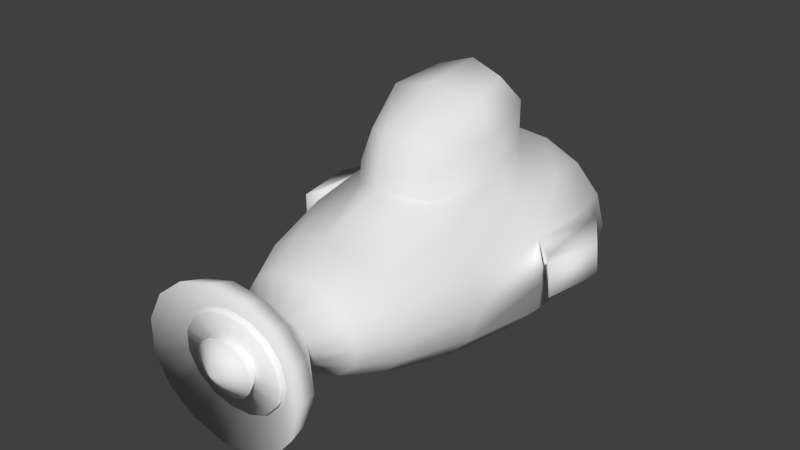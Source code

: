 # Source: uboot.blend  (saved by Blender 2.75.0; exported with 4.5.12 LTS)
import bpy
from mathutils import Matrix  # noqa: F401  (used for matrix-valued properties, if any)

bpy.ops.wm.read_factory_settings(use_empty=True)
scene = bpy.context.scene
scene.name = 'Scene'

# ---- collections
col_collection_1 = bpy.data.collections.new('Collection 1'); scene.collection.children.link(col_collection_1)

# ---- world
world_world = bpy.data.worlds.new('World'); scene.world = world_world
world_world.color = (0.05088, 0.05088, 0.05088)
world_world.use_sun_shadow = False
world_world.sun_shadow_jitter_overblur = 0.0
world_world.cycles.sampling_method = 'MANUAL'
world_world.cycles.sample_map_resolution = 256

# ---- cameras
cam_untitled = bpy.data.cameras.new('Untitled')
cam_untitled.clip_start = 0.001
cam_untitled.clip_end = 100.0
cam_untitled.lens = 36.0
cam_untitled.sensor_height = 27.0
cam_untitled.ortho_scale = 1.0
cam_untitled.dof.focus_distance = 0.0
cam_untitled.dof.aperture_fstop = 128.0
cam_untitled.dof.aperture_blades = 6

# ---- meshes
me_untitled = bpy.data.meshes.new('Untitled')
me_untitled.from_pydata([(0.1779, -119.4, -4.157e-15), (-5.294e-21, 100.0, -1.849e-30), (17.23, -86.06, -2.724e-16), (29.69, -73.02, -2.724e-16), (39.03, -55.21, 2.737e-30), (48.14, -21.62, 8.083e-31), (54.56, 16.67, -3.081e-31), (54.56, 50.0, -9.244e-31), (47.25, 75.0, -1.387e-30), (27.28, 93.3, -1.725e-30), (15.76, -86.06, -4.853), (27.14, -73.02, -8.405), (35.67, -55.21, -11.46), (43.99, -21.62, -15.14), (49.84, 16.67, -17.05), (49.84, 50.0, -17.05), (43.16, 75.0, -14.77), (24.92, 93.3, -8.525), (11.6, -86.06, -8.866), (19.94, -73.02, -15.36), (26.17, -55.21, -20.94), (32.24, -21.62, -27.67), (36.5, 16.67, -31.15), (36.5, 50.0, -31.15), (31.61, 75.0, -26.98), (18.25, 93.3, -15.58), (5.475, -86.06, -11.35), (9.324, -73.02, -19.65), (12.18, -55.21, -26.8), (14.93, -21.62, -35.41), (16.86, 16.67, -39.87), (16.86, 50.0, -39.87), (14.6, 75.0, -34.53), (8.429, 93.3, -19.93), (-1.561, -86.06, -11.87), (-2.863, -73.02, -20.55), (-3.89, -55.21, -28.03), (-4.954, -21.62, -37.02), (-5.703, 16.67, -41.69), (-5.703, 50.0, -41.69), (-4.939, 75.0, -36.1), (-2.851, 93.3, -20.84), (-8.29, -86.06, -10.33), (-14.52, -73.02, -17.9), (-19.26, -55.21, -24.41), (-23.97, -21.62, -32.24), (-27.28, 16.67, -36.3), (-27.28, 50.0, -36.3), (-23.62, 75.0, -31.44), (-13.64, 93.3, -18.15), (-13.55, -86.06, -7.013), (-23.62, -73.02, -12.15), (-31.27, -55.21, -16.57), (-38.82, -21.62, -21.88), (-44.14, 16.67, -24.64), (-44.14, 50.0, -24.64), (-38.22, 75.0, -21.34), (-22.07, 93.3, -12.32), (-16.43, -86.06, -2.481), (-28.61, -73.02, -4.296), (-37.84, -55.21, -5.86), (-46.95, -21.62, -7.74), (-53.36, 16.67, -8.715), (-53.36, 50.0, -8.715), (-46.21, 75.0, -7.548), (-26.68, 93.3, -4.358), (-16.43, -86.06, 2.481), (-28.61, -73.02, 4.296), (-37.84, -55.21, 5.86), (-46.95, -21.62, 7.74), (-53.36, 16.67, 8.715), (-53.36, 50.0, 8.715), (-46.21, 75.0, 7.548), (-26.68, 93.3, 4.358), (-13.55, -86.06, 7.013), (-23.62, -73.02, 12.15), (-31.27, -55.21, 16.57), (-38.82, -21.62, 21.88), (-44.14, 16.67, 24.64), (-44.14, 50.0, 24.64), (-38.22, 75.0, 21.34), (-22.07, 93.3, 12.32), (-8.29, -86.06, 10.33), (-14.52, -73.02, 17.9), (-19.26, -55.21, 24.41), (-21.66, -13.12, 33.09), (-29.84, 16.45, 35.96), (-23.51, 45.9, 36.79), (-23.62, 75.0, 31.44), (-13.64, 93.3, 18.15), (-1.561, -86.06, 11.87), (-2.863, -73.02, 20.55), (-3.89, -55.21, 28.03), (-4.954, -21.62, 37.02), (-7.444, 14.92, 72.6), (-4.274, 54.89, 41.75), (-4.939, 75.0, 36.1), (-2.851, 93.3, 20.84), (5.475, -86.06, 11.35), (9.324, -73.02, 19.65), (12.18, -55.21, 26.8), (18.08, -14.62, 35.71), (27.26, 16.5, 39.42), (19.18, 44.73, 39.77), (14.6, 75.0, 34.53), (8.429, 93.3, 19.93), (11.6, -86.06, 8.866), (19.94, -73.02, 15.36), (26.17, -55.21, 20.94), (32.24, -21.62, 27.67), (36.5, 16.67, 31.15), (36.5, 50.0, 31.15), (31.61, 75.0, 26.98), (18.25, 93.3, 15.58), (15.76, -86.06, 4.853), (27.14, -73.02, 8.405), (35.67, -55.21, 11.46), (43.99, -21.62, 15.14), (49.84, 16.67, 17.05), (49.84, 50.0, 17.05), (43.16, 75.0, 14.77), (24.92, 93.3, 8.525), (-21.43, -12.48, 42.66), (-32.58, 16.2, 52.74), (-26.25, 45.29, 60.72), (-4.937, -21.79, 44.89), (-5.213, 52.73, 68.12), (16.75, -14.59, 45.15), (25.61, 15.37, 56.4), (20.09, 43.37, 63.63), (-6.344, 44.41, 76.49), (13.23, 37.51, 74.02), (17.2, 15.08, 70.71), (7.719, -9.402, 58.11), (-25.75, 15.4, 68.23), (-20.78, 39.28, 72.15), (-19.34, -7.527, 56.32), (-6.88, -14.34, 58.53), (36.02, -103.0, -3.006e-15), (32.86, -102.9, -12.65), (24.01, -102.5, -23.0), (11.09, -102.2, -29.3), (-3.665, -102.1, -30.61), (-17.81, -102.3, -26.73), (-28.94, -102.7, -18.24), (-35.09, -103.0, -6.478), (-35.09, -103.0, 6.478), (-28.94, -102.7, 18.24), (-17.81, -102.3, 26.73), (-3.665, -102.1, 30.61), (11.09, -102.2, 29.3), (24.01, -102.5, 23.0), (32.86, -102.9, 12.65), (38.92, -114.9, -4.623e-15), (35.47, -114.7, -14.29), (25.83, -114.2, -25.88), (11.9, -113.8, -32.85), (-3.934, -113.7, -34.29), (-19.13, -114.0, -30.02), (-31.19, -114.5, -20.57), (-37.92, -114.9, -7.327), (-37.92, -114.9, 7.327), (-31.19, -114.5, 20.57), (-19.13, -114.0, 30.02), (-3.934, -113.7, 34.29), (11.9, -113.8, 32.85), (25.83, -114.2, 25.88), (35.47, -114.7, 14.29), (21.97, -105.4, 8.237), (15.81, -105.3, 14.73), (7.213, -105.2, 18.5), (-2.345, -105.1, 19.25), (-11.59, -105.2, 16.98), (-19.17, -105.3, 11.78), (-23.54, -105.4, 4.239), (-23.54, -105.4, -4.239), (-19.17, -105.3, -11.78), (-11.59, -105.2, -16.98), (-2.345, -105.1, -19.25), (7.213, -105.2, -18.5), (15.81, -105.3, -14.73), (21.97, -105.4, -8.237), (24.24, -105.5, -2.287e-15), (22.74, -108.9, 8.724), (16.34, -108.7, 15.59), (7.45, -108.6, 19.55), (-2.425, -108.6, 20.35), (-11.98, -108.7, 17.96), (-19.83, -108.8, 12.48), (-24.37, -108.9, 4.491), (-24.37, -108.9, -4.491), (-19.83, -108.8, -12.48), (-11.98, -108.7, -17.96), (-2.425, -108.6, -20.35), (7.45, -108.6, -19.55), (16.34, -108.7, -15.59), (22.74, -108.9, -8.724), (25.1, -109.0, -2.864e-15), (10.96, -108.2, 3.723), (7.954, -108.2, 6.689), (3.72, -108.1, 8.433), (-1.016, -108.1, 8.787), (-5.588, -108.1, 7.729), (-9.3, -108.2, 5.338), (-11.42, -108.2, 1.913), (-11.42, -108.2, -1.913), (-9.3, -108.2, -5.338), (-5.588, -108.1, -7.729), (-1.016, -108.1, -8.787), (3.72, -108.1, -8.433), (7.954, -108.2, -6.689), (10.96, -108.2, -3.723), (12.06, -108.2, -2.299e-15), (13.11, -113.0, 5.094), (9.457, -112.8, 9.09), (4.384, -112.6, 11.39), (-1.239, -112.6, 11.85), (-6.684, -112.7, 10.47), (-11.17, -112.9, 7.281), (-13.77, -113.1, 2.624), (-13.77, -113.1, -2.624), (-11.17, -112.9, -7.281), (-6.684, -112.7, -10.47), (-1.239, -112.6, -11.85), (4.384, -112.6, -11.39), (9.457, -112.8, -9.09), (13.11, -113.0, -5.094), (14.47, -113.1, -4.62e-15), (-64.07, 9.752, -8.715), (-64.07, 51.45, -8.715), (-64.07, 9.752, 8.715), (-64.07, 51.45, 8.715), (60.98, 8.56, 1.213), (58.49, 50.45, -0.1927), (59.7, 8.56, 16.47), (57.0, 50.45, 17.44), (-69.95, 2.511, -6.598), (-75.48, 33.59, -6.598), (-69.95, 2.511, 6.598), (-75.48, 33.59, 6.598), (65.19, 2.213, 2.038), (70.56, 30.73, 2.49), (63.99, 2.213, 16.36), (69.36, 30.73, 16.81)], [], [(226, 227, 0), (10, 11, 3, 2), (11, 12, 4, 3), (12, 13, 5, 4), (13, 14, 6, 5), (14, 15, 7, 6), (15, 16, 8, 7), (16, 17, 9, 8), (17, 1, 9), (225, 226, 0), (18, 19, 11, 10), (19, 20, 12, 11), (20, 21, 13, 12), (21, 22, 14, 13), (22, 23, 15, 14), (23, 24, 16, 15), (24, 25, 17, 16), (25, 1, 17), (224, 225, 0), (26, 27, 19, 18), (27, 28, 20, 19), (28, 29, 21, 20), (29, 30, 22, 21), (30, 31, 23, 22), (31, 32, 24, 23), (32, 33, 25, 24), (33, 1, 25), (223, 224, 0), (34, 35, 27, 26), (35, 36, 28, 27), (36, 37, 29, 28), (37, 38, 30, 29), (38, 39, 31, 30), (39, 40, 32, 31), (40, 41, 33, 32), (41, 1, 33), (222, 223, 0), (42, 43, 35, 34), (43, 44, 36, 35), (44, 45, 37, 36), (45, 46, 38, 37), (46, 47, 39, 38), (47, 48, 40, 39), (48, 49, 41, 40), (49, 1, 41), (221, 222, 0), (50, 51, 43, 42), (51, 52, 44, 43), (52, 53, 45, 44), (53, 54, 46, 45), (54, 55, 47, 46), (55, 56, 48, 47), (56, 57, 49, 48), (57, 1, 49), (220, 221, 0), (58, 59, 51, 50), (59, 60, 52, 51), (60, 61, 53, 52), (61, 62, 54, 53), (62, 63, 55, 54), (63, 64, 56, 55), (64, 65, 57, 56), (65, 1, 57), (219, 220, 0), (66, 67, 59, 58), (67, 68, 60, 59), (68, 69, 61, 60), (69, 70, 62, 61), (238, 239, 237, 236), (71, 72, 64, 63), (72, 73, 65, 64), (73, 1, 65), (218, 219, 0), (74, 75, 67, 66), (75, 76, 68, 67), (76, 77, 69, 68), (77, 78, 70, 69), (78, 79, 71, 70), (79, 80, 72, 71), (80, 81, 73, 72), (81, 1, 73), (217, 218, 0), (82, 83, 75, 74), (83, 84, 76, 75), (84, 85, 77, 76), (85, 86, 78, 77), (86, 87, 79, 78), (87, 88, 80, 79), (88, 89, 81, 80), (89, 1, 81), (216, 217, 0), (90, 91, 83, 82), (91, 92, 84, 83), (92, 93, 85, 84), (137, 94, 134, 136), (94, 130, 135, 134), (95, 96, 88, 87), (96, 97, 89, 88), (97, 1, 89), (215, 216, 0), (98, 99, 91, 90), (99, 100, 92, 91), (100, 101, 93, 92), (133, 132, 94, 137), (132, 131, 130, 94), (103, 104, 96, 95), (104, 105, 97, 96), (105, 1, 97), (214, 215, 0), (106, 107, 99, 98), (107, 108, 100, 99), (108, 109, 101, 100), (109, 110, 102, 101), (110, 111, 103, 102), (111, 112, 104, 103), (112, 113, 105, 104), (113, 1, 105), (213, 214, 0), (114, 115, 107, 106), (115, 116, 108, 107), (116, 117, 109, 108), (117, 118, 110, 109), (118, 119, 111, 110), (119, 120, 112, 111), (120, 121, 113, 112), (121, 1, 113), (227, 213, 0), (2, 3, 115, 114), (3, 4, 116, 115), (4, 5, 117, 116), (5, 6, 118, 117), (240, 241, 243, 242), (7, 8, 120, 119), (8, 9, 121, 120), (9, 1, 121), (93, 125, 122, 85), (85, 122, 123, 86), (87, 124, 126, 95), (86, 123, 124, 87), (101, 127, 125, 93), (102, 128, 127, 101), (103, 129, 128, 102), (95, 126, 129, 103), (122, 136, 134, 123), (125, 137, 136, 122), (123, 134, 135, 124), (124, 135, 130, 126), (128, 132, 133, 127), (127, 133, 137, 125), (126, 130, 131, 129), (129, 131, 132, 128), (2, 138, 139, 10), (10, 139, 140, 18), (18, 140, 141, 26), (26, 141, 142, 34), (34, 142, 143, 42), (42, 143, 144, 50), (50, 144, 145, 58), (58, 145, 146, 66), (66, 146, 147, 74), (74, 147, 148, 82), (82, 148, 149, 90), (90, 149, 150, 98), (98, 150, 151, 106), (106, 151, 152, 114), (114, 152, 138, 2), (138, 153, 154, 139), (139, 154, 155, 140), (140, 155, 156, 141), (141, 156, 157, 142), (142, 157, 158, 143), (143, 158, 159, 144), (144, 159, 160, 145), (145, 160, 161, 146), (146, 161, 162, 147), (147, 162, 163, 148), (148, 163, 164, 149), (149, 164, 165, 150), (150, 165, 166, 151), (151, 166, 167, 152), (152, 167, 153, 138), (153, 182, 181, 154), (154, 181, 180, 155), (155, 180, 179, 156), (156, 179, 178, 157), (157, 178, 177, 158), (158, 177, 176, 159), (159, 176, 175, 160), (160, 175, 174, 161), (161, 174, 173, 162), (162, 173, 172, 163), (163, 172, 171, 164), (164, 171, 170, 165), (165, 170, 169, 166), (166, 169, 168, 167), (167, 168, 182, 153), (182, 197, 196, 181), (181, 196, 195, 180), (180, 195, 194, 179), (179, 194, 193, 178), (178, 193, 192, 177), (177, 192, 191, 176), (176, 191, 190, 175), (175, 190, 189, 174), (174, 189, 188, 173), (173, 188, 187, 172), (172, 187, 186, 171), (171, 186, 185, 170), (170, 185, 184, 169), (169, 184, 183, 168), (168, 183, 197, 182), (197, 212, 211, 196), (196, 211, 210, 195), (195, 210, 209, 194), (194, 209, 208, 193), (193, 208, 207, 192), (192, 207, 206, 191), (191, 206, 205, 190), (190, 205, 204, 189), (189, 204, 203, 188), (188, 203, 202, 187), (187, 202, 201, 186), (186, 201, 200, 185), (185, 200, 199, 184), (184, 199, 198, 183), (183, 198, 212, 197), (212, 227, 226, 211), (211, 226, 225, 210), (210, 225, 224, 209), (209, 224, 223, 208), (208, 223, 222, 207), (207, 222, 221, 206), (206, 221, 220, 205), (205, 220, 219, 204), (204, 219, 218, 203), (203, 218, 217, 202), (202, 217, 216, 201), (201, 216, 215, 200), (200, 215, 214, 199), (199, 214, 213, 198), (198, 213, 227, 212), (70, 230, 228, 62), (71, 231, 230, 70), (63, 229, 231, 71), (62, 228, 229, 63), (6, 232, 234, 118), (7, 233, 232, 6), (119, 235, 233, 7), (118, 234, 235, 119), (230, 238, 236, 228), (231, 239, 238, 230), (229, 237, 239, 231), (228, 236, 237, 229), (232, 240, 242, 234), (233, 241, 240, 232), (235, 243, 241, 233), (234, 242, 243, 235)])
me_untitled.polygons.foreach_set('use_smooth', [True] * 257)
_uv = me_untitled.uv_layers.new(name='UVW')
_uv.uv.foreach_set('vector', [0.1747, 0.8976, 0.174, 0.9082, 0.1415, 0.896, 0.2093, 0.6249, 0.287, 0.6364, 0.2822, 0.6693, 0.2145, 0.6481, 0.287, 0.6364, 0.3553, 0.6472, 0.3516, 0.6879, 0.2822, 0.6693, 0.3553, 0.6472, 0.4654, 0.6475, 0.4709, 0.6984, 0.3516, 0.6879, 0.4654, 0.6475, 0.5759, 0.6209, 0.5991, 0.6713, 0.4709, 0.6984, 0.5759, 0.6209, 0.6523, 0.5715, 0.6892, 0.6079, 0.5991, 0.6713, 0.6523, 0.5715, 0.6911, 0.5165, 0.7341, 0.5342, 0.6892, 0.6079, 0.6911, 0.5165, 0.7021, 0.4468, 0.7298, 0.4433, 0.7341, 0.5342, 0.7021, 0.4468, 0.676, 0.3726, 0.7298, 0.4433, 0.1723, 0.8878, 0.1747, 0.8976, 0.1415, 0.896, 0.2036, 0.5947, 0.285, 0.5999, 0.287, 0.6364, 0.2093, 0.6249, 0.285, 0.5999, 0.3534, 0.6038, 0.3553, 0.6472, 0.287, 0.6364, 0.3534, 0.6038, 0.4568, 0.5981, 0.4654, 0.6475, 0.3553, 0.6472, 0.4568, 0.5981, 0.5543, 0.5742, 0.5759, 0.6209, 0.4654, 0.6475, 0.5543, 0.5742, 0.6214, 0.5353, 0.6523, 0.5715, 0.5759, 0.6209, 0.6214, 0.5353, 0.6581, 0.4937, 0.6911, 0.5165, 0.6523, 0.5715, 0.6581, 0.4937, 0.6778, 0.441, 0.7021, 0.4468, 0.6911, 0.5165, 0.6778, 0.441, 0.676, 0.3726, 0.7021, 0.4468, 0.1671, 0.8788, 0.1723, 0.8878, 0.1415, 0.896, 0.1977, 0.557, 0.2805, 0.5565, 0.285, 0.5999, 0.2036, 0.5947, 0.2805, 0.5565, 0.3495, 0.5563, 0.3534, 0.6038, 0.285, 0.5999, 0.3495, 0.5563, 0.4476, 0.5491, 0.4568, 0.5981, 0.3534, 0.6038, 0.4476, 0.5491, 0.5351, 0.5289, 0.5543, 0.5742, 0.4568, 0.5981, 0.5351, 0.5289, 0.5956, 0.4993, 0.6214, 0.5353, 0.5543, 0.5742, 0.5956, 0.4993, 0.6314, 0.4685, 0.6581, 0.4937, 0.6214, 0.5353, 0.6314, 0.4685, 0.6572, 0.4301, 0.6778, 0.441, 0.6581, 0.4937, 0.6572, 0.4301, 0.676, 0.3726, 0.6778, 0.441, 0.1598, 0.8714, 0.1671, 0.8788, 0.1415, 0.896, 0.1928, 0.5147, 0.2787, 0.5082, 0.2805, 0.5565, 0.1977, 0.557, 0.2787, 0.5082, 0.3471, 0.5071, 0.3495, 0.5563, 0.2805, 0.5565, 0.3471, 0.5071, 0.4404, 0.5017, 0.4476, 0.5491, 0.3495, 0.5563, 0.4404, 0.5017, 0.52, 0.4861, 0.5351, 0.5289, 0.4476, 0.5491, 0.52, 0.4861, 0.5755, 0.4648, 0.5956, 0.4993, 0.5351, 0.5289, 0.5755, 0.4648, 0.6105, 0.4432, 0.6314, 0.4685, 0.5956, 0.4993, 0.6105, 0.4432, 0.6404, 0.4171, 0.6572, 0.4301, 0.6314, 0.4685, 0.6404, 0.4171, 0.676, 0.3726, 0.6572, 0.4301, 0.1507, 0.8667, 0.1598, 0.8714, 0.1415, 0.896, 0.189, 0.4699, 0.2806, 0.4615, 0.2787, 0.5082, 0.1928, 0.5147, 0.2806, 0.4615, 0.3478, 0.461, 0.3471, 0.5071, 0.2787, 0.5082, 0.3478, 0.461, 0.4363, 0.4583, 0.4404, 0.5017, 0.3471, 0.5071, 0.4363, 0.4583, 0.5103, 0.4467, 0.52, 0.4861, 0.4404, 0.5017, 0.5103, 0.4467, 0.5612, 0.433, 0.5755, 0.4648, 0.52, 0.4861, 0.5612, 0.433, 0.5948, 0.4199, 0.6105, 0.4432, 0.5755, 0.4648, 0.5948, 0.4199, 0.6277, 0.4039, 0.6404, 0.4171, 0.6105, 0.4432, 0.6277, 0.4039, 0.676, 0.3726, 0.6404, 0.4171, 0.1413, 0.8648, 0.1507, 0.8667, 0.1415, 0.896, 0.1869, 0.4277, 0.2858, 0.4213, 0.2806, 0.4615, 0.189, 0.4699, 0.2858, 0.4213, 0.3505, 0.4213, 0.3478, 0.461, 0.2806, 0.4615, 0.3505, 0.4213, 0.4348, 0.4203, 0.4363, 0.4583, 0.3478, 0.461, 0.4348, 0.4203, 0.5053, 0.413, 0.5103, 0.4467, 0.4363, 0.4583, 0.5053, 0.413, 0.5528, 0.4056, 0.5612, 0.433, 0.5103, 0.4467, 0.5528, 0.4056, 0.5849, 0.399, 0.5948, 0.4199, 0.5612, 0.433, 0.5849, 0.399, 0.619, 0.3908, 0.6277, 0.4039, 0.5948, 0.4199, 0.619, 0.3908, 0.676, 0.3726, 0.6277, 0.4039, 0.1324, 0.8657, 0.1413, 0.8648, 0.1415, 0.896, 0.186, 0.3907, 0.2896, 0.3882, 0.2858, 0.4213, 0.1869, 0.4277, 0.2896, 0.3882, 0.3527, 0.3879, 0.3505, 0.4213, 0.2858, 0.4213, 0.3527, 0.3879, 0.4344, 0.3872, 0.4348, 0.4203, 0.3505, 0.4213, 0.4344, 0.3872, 0.5035, 0.3843, 0.5053, 0.413, 0.4348, 0.4203, 0.5035, 0.3843, 0.549, 0.382, 0.5528, 0.4056, 0.5053, 0.413, 0.549, 0.382, 0.5801, 0.3804, 0.5849, 0.399, 0.5528, 0.4056, 0.5801, 0.3804, 0.6147, 0.3781, 0.619, 0.3908, 0.5849, 0.399, 0.6147, 0.3781, 0.676, 0.3726, 0.619, 0.3908, 0.1244, 0.8693, 0.1324, 0.8657, 0.1415, 0.896, 0.1889, 0.3575, 0.2898, 0.3579, 0.2896, 0.3882, 0.186, 0.3907, 0.2898, 0.3579, 0.3525, 0.3572, 0.3527, 0.3879, 0.2896, 0.3882, 0.3525, 0.3572, 0.4341, 0.3563, 0.4344, 0.3872, 0.3527, 0.3879, 0.4341, 0.3563, 0.5028, 0.3574, 0.5035, 0.3843, 0.4344, 0.3872, 0.3002, 0.7545, 0.4416, 0.7727, 0.434, 0.8318, 0.2925, 0.8136, 0.5493, 0.36, 0.5801, 0.3625, 0.5801, 0.3804, 0.549, 0.382, 0.5801, 0.3625, 0.615, 0.3655, 0.6147, 0.3781, 0.5801, 0.3804, 0.615, 0.3655, 0.676, 0.3726, 0.6147, 0.3781, 0.1175, 0.8753, 0.1244, 0.8693, 0.1415, 0.896, 0.1884, 0.3208, 0.2856, 0.3251, 0.2898, 0.3579, 0.1889, 0.3575, 0.2856, 0.3251, 0.35, 0.3239, 0.3525, 0.3572, 0.2898, 0.3579, 0.35, 0.3239, 0.4337, 0.3234, 0.4341, 0.3563, 0.3525, 0.3572, 0.4337, 0.3234, 0.5044, 0.3284, 0.5028, 0.3574, 0.4341, 0.3563, 0.5044, 0.3284, 0.5531, 0.3358, 0.5493, 0.36, 0.5028, 0.3574, 0.5531, 0.3358, 0.5854, 0.3439, 0.5801, 0.3625, 0.5493, 0.36, 0.5854, 0.3439, 0.6196, 0.3527, 0.615, 0.3655, 0.5801, 0.3625, 0.6196, 0.3527, 0.676, 0.3726, 0.615, 0.3655, 0.1124, 0.8838, 0.1175, 0.8753, 0.1415, 0.896, 0.1895, 0.2788, 0.2797, 0.2855, 0.2856, 0.3251, 0.1884, 0.3208, 0.2797, 0.2855, 0.3457, 0.2845, 0.35, 0.3239, 0.2856, 0.3251, 0.3457, 0.2845, 0.4518, 0.2811, 0.4337, 0.3234, 0.35, 0.3239, 0.4518, 0.2811, 0.5089, 0.299, 0.5044, 0.3284, 0.4337, 0.3234, 0.5089, 0.299, 0.5578, 0.3009, 0.5531, 0.3358, 0.5044, 0.3284, 0.5578, 0.3009, 0.5957, 0.3226, 0.5854, 0.3439, 0.5531, 0.3358, 0.5957, 0.3226, 0.6288, 0.3398, 0.6196, 0.3527, 0.5854, 0.3439, 0.6288, 0.3398, 0.676, 0.3726, 0.6196, 0.3527, 0.1096, 0.8942, 0.1124, 0.8838, 0.1415, 0.896, 0.1925, 0.2345, 0.2771, 0.2395, 0.2797, 0.2855, 0.1895, 0.2788, 0.2771, 0.2395, 0.3441, 0.239, 0.3457, 0.2845, 0.2797, 0.2855, 0.3441, 0.239, 0.437, 0.2415, 0.4518, 0.2811, 0.3457, 0.2845, 0.7459, 0.3991, 0.7783, 0.3014, 0.8244, 0.3316, 0.7895, 0.3917, 0.7783, 0.3014, 0.8454, 0.2374, 0.8523, 0.2811, 0.8244, 0.3316, 0.5863, 0.2783, 0.6127, 0.2991, 0.5957, 0.3226, 0.5578, 0.3009, 0.6127, 0.2991, 0.6421, 0.3269, 0.6288, 0.3398, 0.5957, 0.3226, 0.6421, 0.3269, 0.676, 0.3726, 0.6288, 0.3398, 0.1102, 0.9055, 0.1096, 0.8942, 0.1415, 0.896, 0.1967, 0.1928, 0.2779, 0.1921, 0.2771, 0.2395, 0.1925, 0.2345, 0.2779, 0.1921, 0.3453, 0.1906, 0.3441, 0.239, 0.2771, 0.2395, 0.3453, 0.1906, 0.4635, 0.19, 0.437, 0.2415, 0.3441, 0.239, 0.7921, 0.07718, 0.8356, 0.1369, 0.7761, 0.173, 0.7459, 0.07467, 0.8356, 0.1369, 0.8577, 0.1831, 0.8454, 0.2374, 0.7761, 0.173, 0.5903, 0.2304, 0.635, 0.2737, 0.6127, 0.2991, 0.5863, 0.2783, 0.635, 0.2737, 0.6596, 0.3144, 0.6421, 0.3269, 0.6127, 0.2991, 0.6596, 0.3144, 0.676, 0.3726, 0.6421, 0.3269, 0.1137, 0.9172, 0.1102, 0.9055, 0.1415, 0.896, 0.202, 0.1559, 0.2815, 0.1496, 0.2779, 0.1921, 0.1967, 0.1928, 0.2815, 0.1496, 0.3482, 0.1442, 0.3453, 0.1906, 0.2779, 0.1921, 0.3482, 0.1442, 0.45, 0.1448, 0.4635, 0.19, 0.3453, 0.1906, 0.45, 0.1448, 0.5518, 0.1593, 0.5412, 0.1896, 0.4635, 0.19, 0.5518, 0.1593, 0.6266, 0.201, 0.5903, 0.2304, 0.5412, 0.1896, 0.6266, 0.201, 0.6641, 0.2493, 0.635, 0.2737, 0.5903, 0.2304, 0.6641, 0.2493, 0.6809, 0.3044, 0.6596, 0.3144, 0.635, 0.2737, 0.6809, 0.3044, 0.676, 0.3726, 0.6596, 0.3144, 0.1204, 0.9299, 0.1137, 0.9172, 0.1415, 0.896, 0.2074, 0.1264, 0.2827, 0.1142, 0.2815, 0.1496, 0.202, 0.1559, 0.2827, 0.1142, 0.3484, 0.102, 0.3482, 0.1442, 0.2815, 0.1496, 0.3484, 0.102, 0.4544, 0.09578, 0.45, 0.1448, 0.3482, 0.1442, 0.4544, 0.09578, 0.571, 0.1068, 0.5518, 0.1593, 0.45, 0.1448, 0.571, 0.1068, 0.6656, 0.1582, 0.6266, 0.201, 0.5518, 0.1593, 0.6656, 0.1582, 0.7006, 0.2281, 0.6641, 0.2493, 0.6266, 0.201, 0.7006, 0.2281, 0.7057, 0.2999, 0.6809, 0.3044, 0.6641, 0.2493, 0.7057, 0.2999, 0.676, 0.3726, 0.6809, 0.3044, 0.174, 0.9082, 0.1705, 0.9207, 0.1415, 0.896, 0.2122, 0.1038, 0.2775, 0.08263, 0.2827, 0.1142, 0.2074, 0.1264, 0.2775, 0.08263, 0.3434, 0.0634, 0.3484, 0.102, 0.2827, 0.1142, 0.3434, 0.0634, 0.4545, 0.04739, 0.4544, 0.09578, 0.3484, 0.102, 0.4545, 0.04739, 0.5754, 0.05178, 0.571, 0.1068, 0.4544, 0.09578, 0.7885, 0.4728, 0.8632, 0.4981, 0.8507, 0.5352, 0.7759, 0.5098, 0.7189, 0.136, 0.7456, 0.2167, 0.7006, 0.2281, 0.6656, 0.1582, 0.7456, 0.2167, 0.7329, 0.3053, 0.7057, 0.2999, 0.7006, 0.2281, 0.7329, 0.3053, 0.676, 0.3726, 0.7057, 0.2999, 0.7585, 0.4724, 0.7478, 0.4497, 0.8036, 0.4323, 0.8175, 0.4582, 0.8175, 0.4582, 0.8036, 0.4323, 0.856, 0.3605, 0.8898, 0.3956, 0.9484, 0.3197, 0.884, 0.2927, 0.8781, 0.2371, 0.9591, 0.2435, 0.8898, 0.3956, 0.856, 0.3605, 0.884, 0.2927, 0.9484, 0.3197, 0.83, 0.0142, 0.8168, 0.03873, 0.7509, 0.02486, 0.7565, 0.0001772, 0.9039, 0.07806, 0.8663, 0.1095, 0.8168, 0.03873, 0.83, 0.0142, 0.9528, 0.156, 0.8884, 0.1746, 0.8663, 0.1095, 0.9039, 0.07806, 0.9591, 0.2435, 0.8781, 0.2371, 0.8884, 0.1746, 0.9528, 0.156, 0.8036, 0.4323, 0.7895, 0.3917, 0.8244, 0.3316, 0.856, 0.3605, 0.7478, 0.4497, 0.7459, 0.3991, 0.7895, 0.3917, 0.8036, 0.4323, 0.856, 0.3605, 0.8244, 0.3316, 0.8523, 0.2811, 0.884, 0.2927, 0.884, 0.2927, 0.8523, 0.2811, 0.8454, 0.2374, 0.8781, 0.2371, 0.8663, 0.1095, 0.8356, 0.1369, 0.7921, 0.07718, 0.8168, 0.03873, 0.8168, 0.03873, 0.7921, 0.07718, 0.7459, 0.07467, 0.7509, 0.02486, 0.8781, 0.2371, 0.8454, 0.2374, 0.8577, 0.1831, 0.8884, 0.1746, 0.8884, 0.1746, 0.8577, 0.1831, 0.8356, 0.1369, 0.8663, 0.1095, 0.2145, 0.6481, 0.1357, 0.7262, 0.1062, 0.6813, 0.2093, 0.6249, 0.2093, 0.6249, 0.1062, 0.6813, 0.08723, 0.6354, 0.2036, 0.5947, 0.2036, 0.5947, 0.08723, 0.6354, 0.0737, 0.5857, 0.1977, 0.557, 0.1977, 0.557, 0.0737, 0.5857, 0.06272, 0.5345, 0.1928, 0.5147, 0.1928, 0.5147, 0.06272, 0.5345, 0.05257, 0.4858, 0.189, 0.4699, 0.189, 0.4699, 0.05257, 0.4858, 0.04432, 0.4399, 0.1869, 0.4277, 0.1869, 0.4277, 0.04432, 0.4399, 0.03966, 0.3968, 0.186, 0.3907, 0.186, 0.3907, 0.03966, 0.3968, 0.03963, 0.3539, 0.1889, 0.3575, 0.1889, 0.3575, 0.03963, 0.3539, 0.04493, 0.3104, 0.1884, 0.3208, 0.1884, 0.3208, 0.04493, 0.3104, 0.05346, 0.2643, 0.1895, 0.2788, 0.1895, 0.2788, 0.05346, 0.2643, 0.0637, 0.2157, 0.1925, 0.2345, 0.1925, 0.2345, 0.0637, 0.2157, 0.07466, 0.1651, 0.1967, 0.1928, 0.1967, 0.1928, 0.07466, 0.1651, 0.08811, 0.1162, 0.202, 0.1559, 0.202, 0.1559, 0.08811, 0.1162, 0.1069, 0.07129, 0.2074, 0.1264, 0.2074, 0.1264, 0.1069, 0.07129, 0.1358, 0.02759, 0.2122, 0.1038, 0.1357, 0.7262, 0.09501, 0.7541, 0.06506, 0.703, 0.1062, 0.6813, 0.1062, 0.6813, 0.06506, 0.703, 0.04479, 0.6498, 0.08723, 0.6354, 0.08723, 0.6354, 0.04479, 0.6498, 0.03158, 0.5957, 0.0737, 0.5857, 0.0737, 0.5857, 0.03158, 0.5957, 0.02187, 0.5428, 0.06272, 0.5345, 0.06272, 0.5345, 0.02187, 0.5428, 0.01273, 0.4929, 0.05257, 0.4858, 0.05257, 0.4858, 0.01273, 0.4929, 0.004872, 0.445, 0.04432, 0.4399, 0.04432, 0.4399, 0.004872, 0.445, 0.0001772, 0.3984, 0.03966, 0.3968, 0.03966, 0.3968, 0.0001772, 0.3984, 0.0001879, 0.3517, 0.03963, 0.3539, 0.03963, 0.3539, 0.0001879, 0.3517, 0.005345, 0.305, 0.04493, 0.3104, 0.04493, 0.3104, 0.005345, 0.305, 0.01361, 0.257, 0.05346, 0.2643, 0.05346, 0.2643, 0.01361, 0.257, 0.02309, 0.2073, 0.0637, 0.2157, 0.0637, 0.2157, 0.02309, 0.2073, 0.03309, 0.155, 0.07466, 0.1651, 0.07466, 0.1651, 0.03309, 0.155, 0.0465, 0.1018, 0.08811, 0.1162, 0.08811, 0.1162, 0.0465, 0.1018, 0.06672, 0.04988, 0.1069, 0.07129, 0.1069, 0.07129, 0.06672, 0.04988, 0.09627, 0.0001772, 0.1358, 0.02759, 0.2922, 0.9195, 0.2404, 0.9152, 0.2379, 0.889, 0.2879, 0.8786, 0.2879, 0.8786, 0.2379, 0.889, 0.2276, 0.8647, 0.2715, 0.8425, 0.2715, 0.8425, 0.2276, 0.8647, 0.2113, 0.8432, 0.2469, 0.8117, 0.2469, 0.8117, 0.2113, 0.8432, 0.1909, 0.8256, 0.2173, 0.7866, 0.2173, 0.7866, 0.1909, 0.8256, 0.1676, 0.8121, 0.1838, 0.7667, 0.1838, 0.7667, 0.1676, 0.8121, 0.1422, 0.8046, 0.1457, 0.7545, 0.1457, 0.7545, 0.1422, 0.8046, 0.1164, 0.805, 0.1043, 0.7545, 0.1043, 0.7545, 0.1164, 0.805, 0.09147, 0.8139, 0.0644, 0.7695, 0.0644, 0.7695, 0.09147, 0.8139, 0.072, 0.8331, 0.03316, 0.7987, 0.03316, 0.7987, 0.072, 0.8331, 0.05894, 0.8574, 0.01329, 0.8358, 0.01329, 0.8358, 0.05894, 0.8574, 0.0521, 0.8845, 0.00299, 0.8759, 0.00299, 0.8759, 0.0521, 0.8845, 0.05069, 0.9128, 0.0001772, 0.9174, 0.0001772, 0.9174, 0.05069, 0.9128, 0.05526, 0.941, 0.006399, 0.9598, 0.006399, 0.9598, 0.05526, 0.941, 0.06525, 0.9667, 0.02574, 0.9998, 0.2817, 0.9599, 0.2346, 0.9407, 0.2404, 0.9152, 0.2922, 0.9195, 0.2404, 0.9152, 0.2294, 0.9145, 0.228, 0.8914, 0.2379, 0.889, 0.2379, 0.889, 0.228, 0.8914, 0.2191, 0.8696, 0.2276, 0.8647, 0.2276, 0.8647, 0.2191, 0.8696, 0.2042, 0.8498, 0.2113, 0.8432, 0.2113, 0.8432, 0.2042, 0.8498, 0.1855, 0.8331, 0.1909, 0.8256, 0.1909, 0.8256, 0.1855, 0.8331, 0.1638, 0.821, 0.1676, 0.8121, 0.1676, 0.8121, 0.1638, 0.821, 0.1409, 0.8144, 0.1422, 0.8046, 0.1422, 0.8046, 0.1409, 0.8144, 0.1183, 0.8149, 0.1164, 0.805, 0.1164, 0.805, 0.1183, 0.8149, 0.09759, 0.8236, 0.09147, 0.8139, 0.09147, 0.8139, 0.09759, 0.8236, 0.0802, 0.8394, 0.072, 0.8331, 0.072, 0.8331, 0.0802, 0.8394, 0.06835, 0.861, 0.05894, 0.8574, 0.05894, 0.8574, 0.06835, 0.861, 0.06165, 0.886, 0.0521, 0.8845, 0.0521, 0.8845, 0.06165, 0.886, 0.06095, 0.9122, 0.05069, 0.9128, 0.05069, 0.9128, 0.06095, 0.9122, 0.06568, 0.938, 0.05526, 0.941, 0.05526, 0.941, 0.06568, 0.938, 0.07618, 0.9632, 0.06525, 0.9667, 0.2346, 0.9407, 0.2245, 0.9392, 0.2294, 0.9145, 0.2404, 0.9152, 0.2294, 0.9145, 0.1903, 0.9096, 0.19, 0.8961, 0.228, 0.8914, 0.228, 0.8914, 0.19, 0.8961, 0.1857, 0.8826, 0.2191, 0.8696, 0.2191, 0.8696, 0.1857, 0.8826, 0.1778, 0.8705, 0.2042, 0.8498, 0.2042, 0.8498, 0.1778, 0.8705, 0.1672, 0.861, 0.1855, 0.8331, 0.1855, 0.8331, 0.1672, 0.861, 0.155, 0.854, 0.1638, 0.821, 0.1638, 0.821, 0.155, 0.854, 0.1415, 0.8509, 0.1409, 0.8144, 0.1409, 0.8144, 0.1415, 0.8509, 0.1285, 0.8519, 0.1183, 0.8149, 0.1183, 0.8149, 0.1285, 0.8519, 0.1163, 0.8558, 0.09759, 0.8236, 0.09759, 0.8236, 0.1163, 0.8558, 0.1066, 0.8655, 0.0802, 0.8394, 0.0802, 0.8394, 0.1066, 0.8655, 0.09958, 0.878, 0.06835, 0.861, 0.06835, 0.861, 0.09958, 0.878, 0.09619, 0.8924, 0.06165, 0.886, 0.06165, 0.886, 0.09619, 0.8924, 0.09568, 0.9074, 0.06095, 0.9122, 0.06095, 0.9122, 0.09568, 0.9074, 0.09863, 0.9222, 0.06568, 0.938, 0.06568, 0.938, 0.09863, 0.9222, 0.1037, 0.9349, 0.07618, 0.9632, 0.2245, 0.9392, 0.1871, 0.922, 0.1903, 0.9096, 0.2294, 0.9145, 0.1903, 0.9096, 0.174, 0.9082, 0.1747, 0.8976, 0.19, 0.8961, 0.19, 0.8961, 0.1747, 0.8976, 0.1723, 0.8878, 0.1857, 0.8826, 0.1857, 0.8826, 0.1723, 0.8878, 0.1671, 0.8788, 0.1778, 0.8705, 0.1778, 0.8705, 0.1671, 0.8788, 0.1598, 0.8714, 0.1672, 0.861, 0.1672, 0.861, 0.1598, 0.8714, 0.1507, 0.8667, 0.155, 0.854, 0.155, 0.854, 0.1507, 0.8667, 0.1413, 0.8648, 0.1415, 0.8509, 0.1415, 0.8509, 0.1413, 0.8648, 0.1324, 0.8657, 0.1285, 0.8519, 0.1285, 0.8519, 0.1324, 0.8657, 0.1244, 0.8693, 0.1163, 0.8558, 0.1163, 0.8558, 0.1244, 0.8693, 0.1175, 0.8753, 0.1066, 0.8655, 0.1066, 0.8655, 0.1175, 0.8753, 0.1124, 0.8838, 0.09958, 0.878, 0.09958, 0.878, 0.1124, 0.8838, 0.1096, 0.8942, 0.09619, 0.8924, 0.09619, 0.8924, 0.1096, 0.8942, 0.1102, 0.9055, 0.09568, 0.9074, 0.09568, 0.9074, 0.1102, 0.9055, 0.1137, 0.9172, 0.09863, 0.9222, 0.09863, 0.9222, 0.1137, 0.9172, 0.1204, 0.9299, 0.1037, 0.9349, 0.1871, 0.922, 0.1705, 0.9207, 0.174, 0.9082, 0.1903, 0.9096, 0.6012, 0.8013, 0.6277, 0.7909, 0.6245, 0.8337, 0.6017, 0.8223, 0.5649, 0.8014, 0.5378, 0.7754, 0.6277, 0.7909, 0.6012, 0.8013, 0.5663, 0.8233, 0.5278, 0.8536, 0.5378, 0.7754, 0.5649, 0.8014, 0.6017, 0.8223, 0.6245, 0.8337, 0.5278, 0.8536, 0.5663, 0.8233, 0.7827, 0.627, 0.7612, 0.6076, 0.7895, 0.5719, 0.8194, 0.5949, 0.799, 0.7157, 0.7887, 0.7189, 0.7612, 0.6076, 0.7827, 0.627, 0.9111, 0.5797, 0.9091, 0.5597, 0.958, 0.5532, 0.958, 0.5643, 0.8194, 0.5949, 0.7895, 0.5719, 0.9091, 0.5597, 0.9111, 0.5797, 0.6277, 0.7909, 0.6576, 0.7891, 0.652, 0.8365, 0.6245, 0.8337, 0.5378, 0.7754, 0.5855, 0.7545, 0.6576, 0.7891, 0.6277, 0.7909, 0.5278, 0.8536, 0.434, 0.8318, 0.4416, 0.7727, 0.5378, 0.7754, 0.6245, 0.8337, 0.652, 0.8365, 0.5802, 0.874, 0.5278, 0.8536, 0.7612, 0.6076, 0.7459, 0.5932, 0.7698, 0.5611, 0.7895, 0.5719, 0.7887, 0.7189, 0.7467, 0.6729, 0.7459, 0.5932, 0.7612, 0.6076, 0.9091, 0.5597, 0.8507, 0.5352, 0.8632, 0.4981, 0.9245, 0.5141, 0.7895, 0.5719, 0.7698, 0.5611, 0.8507, 0.5352, 0.9091, 0.5597])
me_untitled.use_remesh_preserve_volume = False
me_untitled.use_remesh_preserve_attributes = False
me_untitled.use_mirror_vertex_groups = False
me_untitled.update()
me_untitled.normals_split_custom_set([tuple(v) for v in zip(*[iter([0.8353, -0.2896, -0.4674, 0.9511, -0.309, -3.969e-09, -1.322e-07, -1.0, -1.652e-08, 0.8527, 0.07862, -0.5164, 0.7062, -0.5605, -0.4326, 0.8111, -0.5849, 2.349e-05, 0.9988, 0.04884, -0.0006436, 0.7062, -0.5605, -0.4326, 0.8043, -0.357, -0.4749, 0.9298, -0.3681, 4.479e-05, 0.8111, -0.5849, 2.349e-05, 0.8043, -0.357, -0.4749, 0.8497, -0.2092, -0.484, 0.9766, -0.2152, 1.966e-05, 0.9298, -0.3681, 4.479e-05, 0.8497, -0.2092, -0.484, 0.8686, -0.07797, -0.4893, 0.665, -0.4416, -0.6023, 0.9766, -0.2152, 1.966e-05, 0.8686, -0.07797, -0.4893, 0.8628, 0.135, -0.4872, 0.7956, 0.442, -0.4142, 0.665, -0.4416, -0.6023, 0.8628, 0.135, -0.4872, 0.7466, 0.5127, -0.424, 0.8477, 0.5304, 2.402e-06, 0.7956, 0.442, -0.4142, 0.7466, 0.5127, -0.424, 0.423, 0.8731, -0.2426, 0.4701, 0.8826, 3.675e-06, 0.8477, 0.5304, 2.402e-06, 0.423, 0.8731, -0.2426, 1.927e-08, 1.0, 9.572e-08, 0.4701, 0.8826, 3.675e-06, 0.56, -0.2478, -0.7906, 0.8353, -0.2896, -0.4674, -1.322e-07, -1.0, -1.652e-08, 0.5555, 0.1203, -0.8227, 0.468, -0.5142, -0.7188, 0.7062, -0.5605, -0.4326, 0.8527, 0.07862, -0.5164, 0.468, -0.5142, -0.7188, 0.5266, -0.3374, -0.7803, 0.8043, -0.357, -0.4749, 0.7062, -0.5605, -0.4326, 0.5266, -0.3374, -0.7803, 0.5622, -0.1983, -0.8029, 0.8497, -0.2092, -0.484, 0.8043, -0.357, -0.4749, 0.5622, -0.1983, -0.8029, 0.5765, -0.0689, -0.8142, 0.8686, -0.07797, -0.4893, 0.8497, -0.2092, -0.484, 0.5765, -0.0689, -0.8142, 0.5728, 0.1219, -0.8106, 0.8628, 0.135, -0.4872, 0.8686, -0.07797, -0.4893, 0.5728, 0.1219, -0.8106, 0.5057, 0.4772, -0.7187, 0.7466, 0.5127, -0.424, 0.8628, 0.135, -0.4872, 0.5057, 0.4772, -0.7187, 0.2994, 0.8524, -0.4288, 0.423, 0.8731, -0.2426, 0.7466, 0.5127, -0.424, 0.2994, 0.8524, -0.4288, 1.927e-08, 1.0, 9.572e-08, 0.423, 0.8731, -0.2426, 0.2396, -0.2149, -0.9468, 0.56, -0.2478, -0.7906, -1.322e-07, -1.0, -1.652e-08, 0.2338, 0.142, -0.9619, 0.1998, -0.4818, -0.8532, 0.468, -0.5142, -0.7188, 0.5555, 0.1203, -0.8227, 0.1998, -0.4818, -0.8532, 0.223, -0.3256, -0.9188, 0.5266, -0.3374, -0.7803, 0.468, -0.5142, -0.7188, 0.223, -0.3256, -0.9188, 0.2397, -0.1916, -0.9517, 0.5622, -0.1983, -0.8029, 0.5266, -0.3374, -0.7803, 0.2397, -0.1916, -0.9517, 0.2465, -0.06241, -0.9671, 0.5765, -0.0689, -0.8142, 0.5622, -0.1983, -0.8029, 0.2465, -0.06241, -0.9671, 0.2448, 0.1125, -0.963, 0.5728, 0.1219, -0.8106, 0.5765, -0.0689, -0.8142, 0.2448, 0.1125, -0.963, 0.2193, 0.4504, -0.8655, 0.5057, 0.4772, -0.7187, 0.5728, 0.1219, -0.8106, 0.2193, 0.4504, -0.8655, 0.1343, 0.8352, -0.5333, 0.2994, 0.8524, -0.4288, 0.5057, 0.4772, -0.7187, 0.1343, 0.8352, -0.5333, 1.927e-08, 1.0, 9.572e-08, 0.2994, 0.8524, -0.4288, -0.07925, -0.2084, -0.9748, 0.2396, -0.2149, -0.9468, -1.322e-07, -1.0, -1.652e-08, -0.07688, 0.1443, -0.9865, -0.06641, -0.4752, -0.8774, 0.1998, -0.4818, -0.8532, 0.2338, 0.142, -0.9619, -0.06641, -0.4752, -0.8774, -0.07399, -0.3236, -0.9433, 0.223, -0.3256, -0.9188, 0.1998, -0.4818, -0.8532, -0.07399, -0.3236, -0.9433, -0.07968, -0.1904, -0.9785, 0.2397, -0.1916, -0.9517, 0.223, -0.3256, -0.9188, -0.07968, -0.1904, -0.9785, -0.08192, -0.06135, -0.9947, 0.2465, -0.06241, -0.9671, 0.2397, -0.1916, -0.9517, -0.08192, -0.06135, -0.9947, -0.08141, 0.1105, -0.9905, 0.2448, 0.1125, -0.963, 0.2465, -0.06241, -0.9671, -0.08141, 0.1105, -0.9905, -0.07313, 0.4446, -0.8927, 0.2193, 0.4504, -0.8655, 0.2448, 0.1125, -0.963, -0.07313, 0.4446, -0.8927, -0.04511, 0.8313, -0.554, 0.1343, 0.8352, -0.5333, 0.2193, 0.4504, -0.8655, -0.04511, 0.8313, -0.554, 1.927e-08, 1.0, 9.572e-08, 0.1343, 0.8352, -0.5333, -0.3976, -0.2331, -0.8875, -0.07925, -0.2084, -0.9748, -1.322e-07, -1.0, -1.652e-08, -0.3925, 0.1347, -0.9099, -0.3341, -0.4953, -0.8019, -0.06641, -0.4752, -0.8774, -0.07688, 0.1443, -0.9865, -0.3341, -0.4953, -0.8019, -0.3741, -0.331, -0.8663, -0.07399, -0.3236, -0.9433, -0.06641, -0.4752, -0.8774, -0.3741, -0.331, -0.8663, -0.4011, -0.1953, -0.895, -0.07968, -0.1904, -0.9785, -0.07399, -0.3236, -0.9433, -0.4011, -0.1953, -0.895, -0.4119, -0.0659, -0.9089, -0.08192, -0.06135, -0.9947, -0.07968, -0.1904, -0.9785, -0.4119, -0.0659, -0.9089, -0.4093, 0.1164, -0.905, -0.08141, 0.1105, -0.9905, -0.08192, -0.06135, -0.9947, -0.4093, 0.1164, -0.905, -0.3644, 0.4616, -0.8088, -0.07313, 0.4446, -0.8927, -0.08141, 0.1105, -0.9905, -0.3644, 0.4616, -0.8088, -0.22, 0.8425, -0.4917, -0.04511, 0.8313, -0.554, -0.07313, 0.4446, -0.8927, -0.22, 0.8425, -0.4917, 1.927e-08, 1.0, 9.572e-08, -0.04511, 0.8313, -0.554, -0.7049, -0.2757, -0.6535, -0.3976, -0.2331, -0.8875, -1.322e-07, -1.0, -1.652e-08, -0.7137, 0.1039, -0.6927, -0.5954, -0.538, -0.5968, -0.3341, -0.4953, -0.8019, -0.3925, 0.1347, -0.9099, -0.5954, -0.538, -0.5968, -0.6738, -0.3488, -0.6514, -0.3741, -0.331, -0.8663, -0.3341, -0.4953, -0.8019, -0.6738, -0.3488, -0.6514, -0.7158, -0.2062, -0.6672, -0.4011, -0.1953, -0.895, -0.3741, -0.331, -0.8663, -0.7158, -0.2062, -0.6672, -0.7333, -0.07481, -0.6758, -0.4119, -0.0659, -0.9089, -0.4011, -0.1953, -0.895, -0.7333, -0.07481, -0.6758, -0.7285, 0.1285, -0.6729, -0.4093, 0.1164, -0.905, -0.4119, -0.0659, -0.9089, -0.7285, 0.1285, -0.6729, -0.6367, 0.4952, -0.5911, -0.3644, 0.4616, -0.8088, -0.4093, 0.1164, -0.905, -0.6367, 0.4952, -0.5911, -0.3686, 0.8632, -0.3452, -0.22, 0.8425, -0.4917, -0.3644, 0.4616, -0.8088, -0.3686, 0.8632, -0.3452, 1.927e-08, 1.0, 9.572e-08, -0.22, 0.8425, -0.4917, -0.9187, -0.3075, -0.2476, -0.7049, -0.2757, -0.6535, -1.322e-07, -1.0, -1.652e-08, -0.9598, 0.06517, -0.2731, -0.7823, -0.5796, -0.2283, -0.5954, -0.538, -0.5968, -0.7137, 0.1039, -0.6927, -0.7823, -0.5796, -0.2283, -0.8948, -0.3689, -0.2517, -0.6738, -0.3488, -0.6514, -0.5954, -0.538, -0.5968, -0.8948, -0.3689, -0.2517, -0.942, -0.2175, -0.2557, -0.7158, -0.2062, -0.6672, -0.6738, -0.3488, -0.6514, -0.942, -0.2175, -0.2557, -0.6376, -0.2782, -0.7184, -0.7333, -0.07481, -0.6758, -0.7158, -0.2062, -0.6672, -0.6376, -0.2782, -0.7184, -0.6812, 0.4236, -0.5971, -0.7285, 0.1285, -0.6729, -0.7333, -0.07481, -0.6758, -0.6812, 0.4236, -0.5971, -0.8211, 0.5256, -0.2224, -0.6367, 0.4952, -0.5911, -0.7285, 0.1285, -0.6729, -0.8211, 0.5256, -0.2224, -0.458, 0.8801, -0.1254, -0.3686, 0.8632, -0.3452, -0.6367, 0.4952, -0.5911, -0.458, 0.8801, -0.1254, 1.927e-08, 1.0, 9.572e-08, -0.3686, 0.8632, -0.3452, -0.9206, -0.3039, 0.2451, -0.9187, -0.3075, -0.2476, -1.322e-07, -1.0, -1.652e-08, -0.9587, 0.06411, 0.277, -0.7821, -0.5798, 0.2283, -0.7823, -0.5796, -0.2283, -0.9598, 0.06517, -0.2731, -0.7821, -0.5798, 0.2283, -0.8945, -0.3695, 0.2515, -0.8948, -0.3689, -0.2517, -0.7823, -0.5796, -0.2283, -0.8945, -0.3695, 0.2515, -0.9419, -0.2179, 0.2556, -0.942, -0.2175, -0.2557, -0.8948, -0.3689, -0.2517, -0.9419, -0.2179, 0.2556, -0.6676, -0.3694, 0.6464, -0.6376, -0.2782, -0.7184, -0.942, -0.2175, -0.2557, -0.2915, -0.7373, 0.6095, -0.8946, 0.1466, 0.4221, -0.8951, 0.1514, -0.4194, -0.2191, -0.9083, -0.3563, -0.6793, 0.4285, 0.5957, -0.8211, 0.5256, 0.2224, -0.8211, 0.5256, -0.2224, -0.6812, 0.4236, -0.5971, -0.8211, 0.5256, 0.2224, -0.458, 0.8801, 0.1254, -0.458, 0.8801, -0.1254, -0.8211, 0.5256, -0.2224, -0.458, 0.8801, 0.1254, 1.927e-08, 1.0, 9.572e-08, -0.458, 0.8801, -0.1254, -0.7094, -0.2694, 0.6513, -0.9206, -0.3039, 0.2451, -1.322e-07, -1.0, -1.652e-08, -0.7138, 0.105, 0.6924, -0.5951, -0.5385, 0.5965, -0.7821, -0.5798, 0.2283, -0.9587, 0.06411, 0.277, -0.5951, -0.5385, 0.5965, -0.6641, -0.3421, 0.6648, -0.8945, -0.3695, 0.2515, -0.7821, -0.5798, 0.2283, -0.6641, -0.3421, 0.6648, -0.6999, -0.2087, 0.6831, -0.9419, -0.2179, 0.2556, -0.8945, -0.3695, 0.2515, -0.6999, -0.2087, 0.6831, -0.7285, -0.07131, 0.6813, -0.6676, -0.3694, 0.6464, -0.9419, -0.2179, 0.2556, -0.7285, -0.07131, 0.6813, -0.7185, 0.1328, 0.6828, -0.6793, 0.4285, 0.5957, -0.6676, -0.3694, 0.6464, -0.7185, 0.1328, 0.6828, -0.6307, 0.4877, 0.6036, -0.8211, 0.5256, 0.2224, -0.6793, 0.4285, 0.5957, -0.6307, 0.4877, 0.6036, -0.3686, 0.8632, 0.3452, -0.458, 0.8801, 0.1254, -0.8211, 0.5256, 0.2224, -0.3686, 0.8632, 0.3452, 1.927e-08, 1.0, 9.572e-08, -0.458, 0.8801, 0.1254, -0.4007, -0.2287, 0.8872, -0.7094, -0.2694, 0.6513, -1.322e-07, -1.0, -1.652e-08, -0.3926, 0.1357, 0.9096, -0.334, -0.4958, 0.8017, -0.5951, -0.5385, 0.5965, -0.7138, 0.105, 0.6924, -0.334, -0.4958, 0.8017, -0.3717, -0.3164, 0.8728, -0.6641, -0.3421, 0.6648, -0.5951, -0.5385, 0.5965, -0.3717, -0.3164, 0.8728, -0.6573, -0.433, 0.6168, -0.6999, -0.2087, 0.6831, -0.6641, -0.3421, 0.6648, -0.6573, -0.433, 0.6168, -0.8993, -0.05567, 0.4337, -0.7285, -0.07131, 0.6813, -0.6999, -0.2087, 0.6831, -0.8993, -0.05567, 0.4337, -0.6778, 0.4002, 0.6168, -0.7185, 0.1328, 0.6828, -0.7285, -0.07131, 0.6813, -0.6778, 0.4002, 0.6168, -0.3696, 0.4487, 0.8137, -0.6307, 0.4877, 0.6036, -0.7185, 0.1328, 0.6828, -0.3696, 0.4487, 0.8137, -0.22, 0.8425, 0.4917, -0.3686, 0.8632, 0.3452, -0.6307, 0.4877, 0.6036, -0.22, 0.8425, 0.4917, 1.927e-08, 1.0, 9.572e-08, -0.3686, 0.8632, 0.3452, -0.07932, -0.2077, 0.975, -0.4007, -0.2287, 0.8872, -1.322e-07, -1.0, -1.652e-08, -0.07492, 0.143, 0.9869, -0.06641, -0.4752, 0.8774, -0.334, -0.4958, 0.8017, -0.3926, 0.1357, 0.9096, -0.06641, -0.4752, 0.8774, -0.07864, -0.3157, 0.9456, -0.3717, -0.3164, 0.8728, -0.334, -0.4958, 0.8017, -0.07864, -0.3157, 0.9456, -0.1123, -0.761, 0.6389, -0.6573, -0.433, 0.6168, -0.3717, -0.3164, 0.8728, -0.1378, -0.7224, 0.6776, -0.08424, -0.303, 0.9493, -0.6592, -0.2558, 0.7071, -0.6111, -0.5533, 0.5661, -0.08424, -0.303, 0.9493, -0.08254, 0.3991, 0.9132, -0.5713, 0.2676, 0.7759, -0.6592, -0.2558, 0.7071, -0.0594, 0.7545, 0.6536, -0.07715, 0.4485, 0.8904, -0.3696, 0.4487, 0.8137, -0.6778, 0.4002, 0.6168, -0.07715, 0.4485, 0.8904, -0.0451, 0.8313, 0.554, -0.22, 0.8425, 0.4917, -0.3696, 0.4487, 0.8137, -0.0451, 0.8313, 0.554, 1.927e-08, 1.0, 9.572e-08, -0.22, 0.8425, 0.4917, 0.2379, -0.2175, 0.9466, -0.07932, -0.2077, 0.975, -1.322e-07, -1.0, -1.652e-08, 0.2337, 0.1414, 0.962, 0.1998, -0.4815, 0.8533, -0.06641, -0.4752, 0.8774, -0.07492, 0.143, 0.9869, 0.1998, -0.4815, 0.8533, 0.2281, -0.3197, 0.9197, -0.07864, -0.3157, 0.9456, -0.06641, -0.4752, 0.8774, 0.2281, -0.3197, 0.9197, 0.5569, -0.4772, 0.6798, -0.1123, -0.761, 0.6389, -0.07864, -0.3157, 0.9456, 0.3852, -0.6058, 0.6962, 0.4969, -0.2625, 0.8272, -0.08424, -0.303, 0.9493, -0.1378, -0.7224, 0.6776, 0.4969, -0.2625, 0.8272, 0.4534, 0.2258, 0.8622, -0.08254, 0.3991, 0.9132, -0.08424, -0.303, 0.9493, 0.5952, 0.408, 0.6922, 0.2279, 0.4521, 0.8624, -0.07715, 0.4485, 0.8904, -0.0594, 0.7545, 0.6536, 0.2279, 0.4521, 0.8624, 0.1343, 0.8352, 0.5333, -0.0451, 0.8313, 0.554, -0.07715, 0.4485, 0.8904, 0.1343, 0.8352, 0.5333, 1.927e-08, 1.0, 9.572e-08, -0.0451, 0.8313, 0.554, 0.5558, -0.2535, 0.7918, 0.2379, -0.2175, 0.9466, -1.322e-07, -1.0, -1.652e-08, 0.5553, 0.1193, 0.823, 0.4682, -0.5136, 0.719, 0.1998, -0.4815, 0.8533, 0.2337, 0.1414, 0.962, 0.4682, -0.5136, 0.719, 0.5255, -0.3353, 0.7819, 0.2281, -0.3197, 0.9197, 0.1998, -0.4815, 0.8533, 0.5255, -0.3353, 0.7819, 0.5941, -0.2153, 0.775, 0.5569, -0.4772, 0.6798, 0.2281, -0.3197, 0.9197, 0.5941, -0.2153, 0.775, 0.6436, -0.07418, 0.7617, 0.8579, -0.06746, 0.5093, 0.5569, -0.4772, 0.6798, 0.6436, -0.07418, 0.7617, 0.6034, 0.1333, 0.7862, 0.5952, 0.408, 0.6922, 0.8579, -0.06746, 0.5093, 0.6034, 0.1333, 0.7862, 0.5041, 0.4758, 0.7207, 0.2279, 0.4521, 0.8624, 0.5952, 0.408, 0.6922, 0.5041, 0.4758, 0.7207, 0.2994, 0.8524, 0.4288, 0.1343, 0.8352, 0.5333, 0.2279, 0.4521, 0.8624, 0.2994, 0.8524, 0.4288, 1.927e-08, 1.0, 9.572e-08, 0.1343, 0.8352, 0.5333, 0.8316, -0.2953, 0.4704, 0.5558, -0.2535, 0.7918, -1.322e-07, -1.0, -1.652e-08, 0.8569, 0.07982, 0.5093, 0.7064, -0.5601, 0.4328, 0.4682, -0.5136, 0.719, 0.5553, 0.1193, 0.823, 0.7064, -0.5601, 0.4328, 0.8047, -0.3559, 0.4752, 0.5255, -0.3353, 0.7819, 0.4682, -0.5136, 0.719, 0.8047, -0.3559, 0.4752, 0.8498, -0.2086, 0.4841, 0.5941, -0.2153, 0.775, 0.5255, -0.3353, 0.7819, 0.8498, -0.2086, 0.4841, 0.5257, -0.1972, 0.8275, 0.6436, -0.07418, 0.7617, 0.5941, -0.2153, 0.775, 0.5257, -0.1972, 0.8275, 0.62, 0.3328, 0.7105, 0.6034, 0.1333, 0.7862, 0.6436, -0.07418, 0.7617, 0.62, 0.3328, 0.7105, 0.7466, 0.5127, 0.424, 0.5041, 0.4758, 0.7207, 0.6034, 0.1333, 0.7862, 0.7466, 0.5127, 0.424, 0.423, 0.8731, 0.2426, 0.2994, 0.8524, 0.4288, 0.5041, 0.4758, 0.7207, 0.423, 0.8731, 0.2426, 1.927e-08, 1.0, 9.572e-08, 0.2994, 0.8524, 0.4288, 0.9511, -0.309, -3.969e-09, 0.8316, -0.2953, 0.4704, -1.322e-07, -1.0, -1.652e-08, 0.9988, 0.04884, -0.0006436, 0.8111, -0.5849, 2.349e-05, 0.7064, -0.5601, 0.4328, 0.8569, 0.07982, 0.5093, 0.8111, -0.5849, 2.349e-05, 0.9298, -0.3681, 4.479e-05, 0.8047, -0.3559, 0.4752, 0.7064, -0.5601, 0.4328, 0.9298, -0.3681, 4.479e-05, 0.9766, -0.2152, 1.966e-05, 0.8498, -0.2086, 0.4841, 0.8047, -0.3559, 0.4752, 0.9766, -0.2152, 1.966e-05, 0.665, -0.4416, -0.6023, 0.5257, -0.1972, 0.8275, 0.8498, -0.2086, 0.4841, 0.2243, -0.8285, -0.5131, 0.8432, 0.1322, -0.5211, 0.7445, 0.1258, 0.6556, 0.1352, -0.8312, 0.5392, 0.7956, 0.442, -0.4142, 0.8477, 0.5304, 2.402e-06, 0.7466, 0.5127, 0.424, 0.62, 0.3328, 0.7105, 0.8477, 0.5304, 2.402e-06, 0.4701, 0.8826, 3.675e-06, 0.423, 0.8731, 0.2426, 0.7466, 0.5127, 0.424, 0.4701, 0.8826, 3.675e-06, 1.927e-08, 1.0, 9.572e-08, 0.423, 0.8731, 0.2426, -0.1123, -0.761, 0.6389, -0.1081, -0.9618, 0.2514, -0.7463, -0.6424, 0.1743, -0.6573, -0.433, 0.6168, -0.6573, -0.433, 0.6168, -0.7463, -0.6424, 0.1743, -0.9825, -0.106, 0.153, -0.8993, -0.05567, 0.4337, -0.6778, 0.4002, 0.6168, -0.7823, 0.5616, 0.2694, -0.02825, 0.9233, 0.383, -0.0594, 0.7545, 0.6536, -0.8993, -0.05567, 0.4337, -0.9825, -0.106, 0.153, -0.7823, 0.5616, 0.2694, -0.6778, 0.4002, 0.6168, 0.5569, -0.4772, 0.6798, 0.62, -0.7148, 0.3236, -0.1081, -0.9618, 0.2514, -0.1123, -0.761, 0.6389, 0.8579, -0.06746, 0.5093, 0.9336, -0.1396, 0.33, 0.62, -0.7148, 0.3236, 0.5569, -0.4772, 0.6798, 0.5952, 0.408, 0.6922, 0.7454, 0.5485, 0.3789, 0.9336, -0.1396, 0.33, 0.8579, -0.06746, 0.5093, -0.0594, 0.7545, 0.6536, -0.02825, 0.9233, 0.383, 0.7454, 0.5485, 0.3789, 0.5952, 0.408, 0.6922, -0.7463, -0.6424, 0.1743, -0.6111, -0.5533, 0.5661, -0.6592, -0.2558, 0.7071, -0.9825, -0.106, 0.153, -0.1081, -0.9618, 0.2514, -0.1378, -0.7224, 0.6776, -0.6111, -0.5533, 0.5661, -0.7463, -0.6424, 0.1743, -0.9825, -0.106, 0.153, -0.6592, -0.2558, 0.7071, -0.5713, 0.2676, 0.7759, -0.7823, 0.5616, 0.2694, -0.7823, 0.5616, 0.2694, -0.5713, 0.2676, 0.7759, -0.08254, 0.3991, 0.9132, -0.02825, 0.9233, 0.383, 0.9336, -0.1396, 0.33, 0.4969, -0.2625, 0.8272, 0.3852, -0.6058, 0.6962, 0.62, -0.7148, 0.3236, 0.62, -0.7148, 0.3236, 0.3852, -0.6058, 0.6962, -0.1378, -0.7224, 0.6776, -0.1081, -0.9618, 0.2514, -0.02825, 0.9233, 0.383, -0.08254, 0.3991, 0.9132, 0.4534, 0.2258, 0.8622, 0.7454, 0.5485, 0.3789, 0.7454, 0.5485, 0.3789, 0.4534, 0.2258, 0.8622, 0.4969, -0.2625, 0.8272, 0.9336, -0.1396, 0.33, 0.9988, 0.04884, -0.0006436, 0.8549, 0.5188, -0.0004377, 0.757, 0.5215, -0.3937, 0.8527, 0.07862, -0.5164, 0.8527, 0.07862, -0.5164, 0.757, 0.5215, -0.3937, 0.5161, 0.5335, -0.6701, 0.5555, 0.1203, -0.8227, 0.5555, 0.1203, -0.8227, 0.5161, 0.5335, -0.6701, 0.2242, 0.5463, -0.807, 0.2338, 0.142, -0.9619, 0.2338, 0.142, -0.9619, 0.2242, 0.5463, -0.807, -0.07447, 0.5513, -0.831, -0.07688, 0.1443, -0.9865, -0.07688, 0.1443, -0.9865, -0.07447, 0.5513, -0.831, -0.3709, 0.5462, -0.7511, -0.3925, 0.1347, -0.9099, -0.3925, 0.1347, -0.9099, -0.3709, 0.5462, -0.7511, -0.6445, 0.5349, -0.5464, -0.7137, 0.1039, -0.6927, -0.7137, 0.1039, -0.6927, -0.6445, 0.5349, -0.5464, -0.8263, 0.5248, -0.2044, -0.9598, 0.06517, -0.2731, -0.9598, 0.06517, -0.2731, -0.8263, 0.5248, -0.2044, -0.8277, 0.5221, 0.2056, -0.9587, 0.06411, 0.277, -0.9587, 0.06411, 0.277, -0.8277, 0.5221, 0.2056, -0.6467, 0.5293, 0.5491, -0.7138, 0.105, 0.6924, -0.7138, 0.105, 0.6924, -0.6467, 0.5293, 0.5491, -0.372, 0.5419, 0.7536, -0.3926, 0.1357, 0.9096, -0.3926, 0.1357, 0.9096, -0.372, 0.5419, 0.7536, -0.07473, 0.5504, 0.8316, -0.07492, 0.143, 0.9869, -0.07492, 0.143, 0.9869, -0.07473, 0.5504, 0.8316, 0.2236, 0.549, 0.8053, 0.2337, 0.1414, 0.962, 0.2337, 0.1414, 0.962, 0.2236, 0.549, 0.8053, 0.5144, 0.5388, 0.6671, 0.5553, 0.1193, 0.823, 0.5553, 0.1193, 0.823, 0.5144, 0.5388, 0.6671, 0.7548, 0.5262, 0.3917, 0.8569, 0.07982, 0.5093, 0.8569, 0.07982, 0.5093, 0.7548, 0.5262, 0.3917, 0.8549, 0.5188, -0.0004377, 0.9988, 0.04884, -0.0006436, 0.8549, 0.5188, -0.0004377, 0.6596, -0.7516, -0.0004732, 0.5927, -0.7421, -0.313, 0.757, 0.5215, -0.3937, 0.757, 0.5215, -0.3937, 0.5927, -0.7421, -0.313, 0.4112, -0.731, -0.5446, 0.5161, 0.5335, -0.6701, 0.5161, 0.5335, -0.6701, 0.4112, -0.731, -0.5446, 0.1799, -0.7258, -0.6639, 0.2242, 0.5463, -0.807, 0.2242, 0.5463, -0.807, 0.1799, -0.7258, -0.6639, -0.05897, -0.7282, -0.6828, -0.07447, 0.5513, -0.831, -0.07447, 0.5513, -0.831, -0.05897, -0.7282, -0.6828, -0.3025, -0.7318, -0.6106, -0.3709, 0.5462, -0.7511, -0.3709, 0.5462, -0.7511, -0.3025, -0.7318, -0.6106, -0.5138, -0.7412, -0.4319, -0.6445, 0.5349, -0.5464, -0.6445, 0.5349, -0.5464, -0.5138, -0.7412, -0.4319, -0.6426, -0.7499, -0.1574, -0.8263, 0.5248, -0.2044, -0.8263, 0.5248, -0.2044, -0.6426, -0.7499, -0.1574, -0.6439, -0.7478, 0.1621, -0.8277, 0.5221, 0.2056, -0.8277, 0.5221, 0.2056, -0.6439, -0.7478, 0.1621, -0.5122, -0.7361, 0.4424, -0.6467, 0.5293, 0.5491, -0.6467, 0.5293, 0.5491, -0.5122, -0.7361, 0.4424, -0.2983, -0.7275, 0.6179, -0.372, 0.5419, 0.7536, -0.372, 0.5419, 0.7536, -0.2983, -0.7275, 0.6179, -0.05993, -0.7262, 0.6849, -0.07473, 0.5504, 0.8316, -0.07473, 0.5504, 0.8316, -0.05993, -0.7262, 0.6849, 0.1834, -0.7288, 0.6597, 0.2236, 0.549, 0.8053, 0.2236, 0.549, 0.8053, 0.1834, -0.7288, 0.6597, 0.4145, -0.7362, 0.535, 0.5144, 0.5388, 0.6671, 0.5144, 0.5388, 0.6671, 0.4145, -0.7362, 0.535, 0.5921, -0.7462, 0.3043, 0.7548, 0.5262, 0.3917, 0.7548, 0.5262, 0.3917, 0.5921, -0.7462, 0.3043, 0.6596, -0.7516, -0.0004732, 0.8549, 0.5188, -0.0004377, 0.6596, -0.7516, -0.0004732, 0.4606, -0.8876, -0.000182, 0.4052, -0.8754, -0.2636, 0.5927, -0.7421, -0.313, 0.5927, -0.7421, -0.313, 0.4052, -0.8754, -0.2636, 0.2721, -0.8504, -0.4503, 0.4112, -0.731, -0.5446, 0.4112, -0.731, -0.5446, 0.2721, -0.8504, -0.4503, 0.1163, -0.8317, -0.5429, 0.1799, -0.7258, -0.6639, 0.1799, -0.7258, -0.6639, 0.1163, -0.8317, -0.5429, -0.03879, -0.8273, -0.5604, -0.05897, -0.7282, -0.6828, -0.05897, -0.7282, -0.6828, -0.03879, -0.8273, -0.5604, -0.1961, -0.8384, -0.5085, -0.3025, -0.7318, -0.6106, -0.3025, -0.7318, -0.6106, -0.1961, -0.8384, -0.5085, -0.3472, -0.8619, -0.3696, -0.5138, -0.7412, -0.4319, -0.5138, -0.7412, -0.4319, -0.3472, -0.8619, -0.3696, -0.447, -0.8839, -0.1372, -0.6426, -0.7499, -0.1574, -0.6426, -0.7499, -0.1574, -0.447, -0.8839, -0.1372, -0.4458, -0.8845, 0.1375, -0.6439, -0.7478, 0.1621, -0.6439, -0.7478, 0.1621, -0.4458, -0.8845, 0.1375, -0.3446, -0.8631, 0.3692, -0.5122, -0.7361, 0.4424, -0.5122, -0.7361, 0.4424, -0.3446, -0.8631, 0.3692, -0.1944, -0.8396, 0.5072, -0.2983, -0.7275, 0.6179, -0.2983, -0.7275, 0.6179, -0.1944, -0.8396, 0.5072, -0.03883, -0.8276, 0.56, -0.05993, -0.7262, 0.6849, -0.05993, -0.7262, 0.6849, -0.03883, -0.8276, 0.56, 0.117, -0.831, 0.5439, 0.1834, -0.7288, 0.6597, 0.1834, -0.7288, 0.6597, 0.117, -0.831, 0.5439, 0.2744, -0.8491, 0.4513, 0.4145, -0.7362, 0.535, 0.4145, -0.7362, 0.535, 0.2744, -0.8491, 0.4513, 0.4075, -0.8744, 0.2634, 0.5921, -0.7462, 0.3043, 0.5921, -0.7462, 0.3043, 0.4075, -0.8744, 0.2634, 0.4606, -0.8876, -0.000182, 0.6596, -0.7516, -0.0004732, 0.4606, -0.8876, -0.000182, 0.814, -0.5809, 5.954e-07, 0.7094, -0.5769, -0.4048, 0.4052, -0.8754, -0.2636, 0.4052, -0.8754, -0.2636, 0.7094, -0.5769, -0.4048, 0.4679, -0.5712, -0.6744, 0.2721, -0.8504, -0.4503, 0.2721, -0.8504, -0.4503, 0.4679, -0.5712, -0.6744, 0.1979, -0.5678, -0.799, 0.1163, -0.8317, -0.5429, 0.1163, -0.8317, -0.5429, 0.1979, -0.5678, -0.799, -0.06543, -0.5677, -0.8206, -0.03879, -0.8273, -0.5604, -0.03879, -0.8273, -0.5604, -0.06543, -0.5677, -0.8206, -0.3329, -0.5709, -0.7505, -0.1961, -0.8384, -0.5085, -0.1961, -0.8384, -0.5085, -0.3329, -0.5709, -0.7505, -0.597, -0.5764, -0.5579, -0.3472, -0.8619, -0.3696, -0.3472, -0.8619, -0.3696, -0.597, -0.5764, -0.5579, -0.7868, -0.5791, -0.2135, -0.447, -0.8839, -0.1372, -0.447, -0.8839, -0.1372, -0.7868, -0.5791, -0.2135, -0.7868, -0.5792, 0.2135, -0.4458, -0.8845, 0.1375, -0.4458, -0.8845, 0.1375, -0.7868, -0.5792, 0.2135, -0.5978, -0.5736, 0.56, -0.3446, -0.8631, 0.3692, -0.3446, -0.8631, 0.3692, -0.5978, -0.5736, 0.56, -0.3325, -0.5688, 0.7523, -0.1944, -0.8396, 0.5072, -0.1944, -0.8396, 0.5072, -0.3325, -0.5688, 0.7523, -0.06551, -0.5674, 0.8208, -0.03883, -0.8276, 0.56, -0.03883, -0.8276, 0.56, -0.06551, -0.5674, 0.8208, 0.1973, -0.5693, 0.7981, 0.117, -0.831, 0.5439, 0.117, -0.831, 0.5439, 0.1973, -0.5693, 0.7981, 0.4677, -0.5738, 0.6723, 0.2744, -0.8491, 0.4513, 0.2744, -0.8491, 0.4513, 0.4677, -0.5738, 0.6723, 0.7084, -0.5794, 0.4032, 0.4075, -0.8744, 0.2634, 0.4075, -0.8744, 0.2634, 0.7084, -0.5794, 0.4032, 0.814, -0.5809, 5.954e-07, 0.4606, -0.8876, -0.000182, 0.814, -0.5809, 5.954e-07, 0.7785, -0.6277, 7.891e-07, 0.6905, -0.6063, -0.3945, 0.7094, -0.5769, -0.4048, 0.7094, -0.5769, -0.4048, 0.6905, -0.6063, -0.3945, 0.471, -0.5658, -0.6768, 0.4679, -0.5712, -0.6744, 0.4679, -0.5712, -0.6744, 0.471, -0.5658, -0.6768, 0.2042, -0.5368, -0.8186, 0.1979, -0.5678, -0.799, 0.1979, -0.5678, -0.799, 0.2042, -0.5368, -0.8186, -0.06846, -0.5301, -0.8451, -0.06543, -0.5677, -0.8206, -0.06543, -0.5677, -0.8206, -0.06846, -0.5301, -0.8451, -0.3414, -0.5475, -0.764, -0.3329, -0.5709, -0.7505, -0.3329, -0.5709, -0.7505, -0.3414, -0.5475, -0.764, -0.5941, -0.5844, -0.5527, -0.597, -0.5764, -0.5579, -0.597, -0.5764, -0.5579, -0.5941, -0.5844, -0.5527, -0.757, -0.6205, -0.2047, -0.7868, -0.5791, -0.2135, -0.7868, -0.5791, -0.2135, -0.757, -0.6205, -0.2047, -0.756, -0.6214, 0.2057, -0.7868, -0.5792, 0.2135, -0.7868, -0.5792, 0.2135, -0.756, -0.6214, 0.2057, -0.5919, -0.5856, 0.5538, -0.5978, -0.5736, 0.56, -0.5978, -0.5736, 0.56, -0.5919, -0.5856, 0.5538, -0.3397, -0.5488, 0.7638, -0.3325, -0.5688, 0.7523, -0.3325, -0.5688, 0.7523, -0.3397, -0.5488, 0.7638, -0.06854, -0.5305, 0.8449, -0.06551, -0.5674, 0.8208, -0.06551, -0.5674, 0.8208, -0.06854, -0.5305, 0.8449, 0.2051, -0.536, 0.8189, 0.1973, -0.5693, 0.7981, 0.1973, -0.5693, 0.7981, 0.2051, -0.536, 0.8189, 0.4732, -0.5645, 0.6763, 0.4677, -0.5738, 0.6723, 0.4677, -0.5738, 0.6723, 0.4732, -0.5645, 0.6763, 0.6923, -0.6051, 0.3931, 0.7084, -0.5794, 0.4032, 0.7084, -0.5794, 0.4032, 0.6923, -0.6051, 0.3931, 0.7785, -0.6277, 7.891e-07, 0.814, -0.5809, 5.954e-07, 0.7785, -0.6277, 7.891e-07, 0.9511, -0.309, -3.969e-09, 0.8353, -0.2896, -0.4674, 0.6905, -0.6063, -0.3945, 0.6905, -0.6063, -0.3945, 0.8353, -0.2896, -0.4674, 0.56, -0.2478, -0.7906, 0.471, -0.5658, -0.6768, 0.471, -0.5658, -0.6768, 0.56, -0.2478, -0.7906, 0.2396, -0.2149, -0.9468, 0.2042, -0.5368, -0.8186, 0.2042, -0.5368, -0.8186, 0.2396, -0.2149, -0.9468, -0.07925, -0.2084, -0.9748, -0.06846, -0.5301, -0.8451, -0.06846, -0.5301, -0.8451, -0.07925, -0.2084, -0.9748, -0.3976, -0.2331, -0.8875, -0.3414, -0.5475, -0.764, -0.3414, -0.5475, -0.764, -0.3976, -0.2331, -0.8875, -0.7049, -0.2757, -0.6535, -0.5941, -0.5844, -0.5527, -0.5941, -0.5844, -0.5527, -0.7049, -0.2757, -0.6535, -0.9187, -0.3075, -0.2476, -0.757, -0.6205, -0.2047, -0.757, -0.6205, -0.2047, -0.9187, -0.3075, -0.2476, -0.9206, -0.3039, 0.2451, -0.756, -0.6214, 0.2057, -0.756, -0.6214, 0.2057, -0.9206, -0.3039, 0.2451, -0.7094, -0.2694, 0.6513, -0.5919, -0.5856, 0.5538, -0.5919, -0.5856, 0.5538, -0.7094, -0.2694, 0.6513, -0.4007, -0.2287, 0.8872, -0.3397, -0.5488, 0.7638, -0.3397, -0.5488, 0.7638, -0.4007, -0.2287, 0.8872, -0.07932, -0.2077, 0.975, -0.06854, -0.5305, 0.8449, -0.06854, -0.5305, 0.8449, -0.07932, -0.2077, 0.975, 0.2379, -0.2175, 0.9466, 0.2051, -0.536, 0.8189, 0.2051, -0.536, 0.8189, 0.2379, -0.2175, 0.9466, 0.5558, -0.2535, 0.7918, 0.4732, -0.5645, 0.6763, 0.4732, -0.5645, 0.6763, 0.5558, -0.2535, 0.7918, 0.8316, -0.2953, 0.4704, 0.6923, -0.6051, 0.3931, 0.6923, -0.6051, 0.3931, 0.8316, -0.2953, 0.4704, 0.9511, -0.309, -3.969e-09, 0.7785, -0.6277, 7.891e-07, -0.6676, -0.3694, 0.6464, 0.335, -0.5382, 0.7734, 0.3453, -0.5042, -0.7915, -0.6376, -0.2782, -0.7184, -0.6793, 0.4285, 0.5957, -0.5175, 0.6926, 0.5025, 0.335, -0.5382, 0.7734, -0.6676, -0.3694, 0.6464, -0.6812, 0.4236, -0.5971, -0.1724, 0.7866, -0.5928, -0.5175, 0.6926, 0.5025, -0.6793, 0.4285, 0.5957, -0.6376, -0.2782, -0.7184, 0.3453, -0.5042, -0.7915, -0.1724, 0.7866, -0.5928, -0.6812, 0.4236, -0.5971, 0.665, -0.4416, -0.6023, -0.4253, -0.4329, -0.7948, -0.5426, -0.4656, 0.6992, 0.5257, -0.1972, 0.8275, 0.7956, 0.442, -0.4142, 0.4329, 0.6723, -0.6005, -0.4253, -0.4329, -0.7948, 0.665, -0.4416, -0.6023, 0.62, 0.3328, 0.7105, 0.3351, 0.7032, 0.627, 0.4329, 0.6723, -0.6005, 0.7956, 0.442, -0.4142, 0.5257, -0.1972, 0.8275, -0.5426, -0.4656, 0.6992, 0.3351, 0.7032, 0.627, 0.62, 0.3328, 0.7105, 0.335, -0.5382, 0.7734, -0.2915, -0.7373, 0.6095, -0.2191, -0.9083, -0.3563, 0.3453, -0.5042, -0.7915, -0.5175, 0.6926, 0.5025, -0.8946, 0.1466, 0.4221, -0.2915, -0.7373, 0.6095, 0.335, -0.5382, 0.7734, -0.1724, 0.7866, -0.5928, -0.8951, 0.1514, -0.4194, -0.8946, 0.1466, 0.4221, -0.5175, 0.6926, 0.5025, 0.3453, -0.5042, -0.7915, -0.2191, -0.9083, -0.3563, -0.8951, 0.1514, -0.4194, -0.1724, 0.7866, -0.5928, -0.4253, -0.4329, -0.7948, 0.2243, -0.8285, -0.5131, 0.1352, -0.8312, 0.5392, -0.5426, -0.4656, 0.6992, 0.4329, 0.6723, -0.6005, 0.8432, 0.1322, -0.5211, 0.2243, -0.8285, -0.5131, -0.4253, -0.4329, -0.7948, 0.3351, 0.7032, 0.627, 0.7445, 0.1258, 0.6556, 0.8432, 0.1322, -0.5211, 0.4329, 0.6723, -0.6005, -0.5426, -0.4656, 0.6992, 0.1352, -0.8312, 0.5392, 0.7445, 0.1258, 0.6556, 0.3351, 0.7032, 0.627])] * 3)])

# ---- objects
ob_capsule = bpy.data.objects.new('Capsule', me_untitled)
ob_cinema_4d_editor = bpy.data.objects.new('CINEMA_4D_Editor', cam_untitled)

# ---- transforms, parenting, visibility, modifiers, constraints
ob_capsule.location = (0.0, 0.0, 0.0)
ob_capsule.scale = (0.01, 0.01, 0.01)
ob_capsule.color = (0.8, 0.8, 0.8, 1.0)
ob_capsule.lineart.crease_threshold = 0.0
ob_cinema_4d_editor.location = (2.013, -1.813, 4.771)
ob_cinema_4d_editor.rotation_euler = (2.605, -3.329e-08, -2.046)
ob_cinema_4d_editor.scale = (0.01, 0.01, 0.01)
ob_cinema_4d_editor.color = (0.8, 0.8, 0.8, 1.0)
ob_cinema_4d_editor.lineart.crease_threshold = 0.0

# ---- collection membership
col_collection_1.objects.link(ob_capsule)
col_collection_1.objects.link(ob_cinema_4d_editor)

# ---- scene / render settings (as saved in the file)
scene.frame_start = 1; scene.frame_end = 250; scene.frame_set(1)
scene.render.engine = 'BLENDER_EEVEE_NEXT'
scene.render.resolution_percentage = 50
scene.render.fps = 25
scene.render.dither_intensity = 0.0
scene.cycles.use_denoising = False
scene.cycles.samples = 10
scene.cycles.sampling_pattern = 'TABULATED_SOBOL'
scene.cycles.light_sampling_threshold = 0.0
scene.cycles.use_adaptive_sampling = False
scene.cycles.use_light_tree = False
scene.cycles.blur_glossy = 0.0
scene.cycles.pixel_filter_type = 'GAUSSIAN'
scene.cycles.sample_clamp_indirect = 0.0
scene.view_settings.view_transform = 'Standard'
bpy.context.view_layer.update()

# ---- added for rendering (the .blend has no active camera and no usable light): camera, sun
cam_auto = bpy.data.cameras.new('AutoCamera')
cam_auto.lens = 50.0
cam_auto.sensor_width = 36.0
cam_auto.clip_end = 1000.0
ob_auto_camera = bpy.data.objects.new('AutoCamera', cam_auto)
scene.collection.objects.link(ob_auto_camera)
ob_auto_camera.location = (2.6479, -3.30399, 2.31198)
ob_auto_camera.rotation_euler = (1.09748, -7.21219e-08, 0.694738)
scene.camera = ob_auto_camera
light_auto_sun = bpy.data.lights.new('AutoSun', 'SUN')
light_auto_sun.energy = 3.0
light_auto_sun.angle = 0.0523599
ob_auto_sun = bpy.data.objects.new('AutoSun', light_auto_sun)
scene.collection.objects.link(ob_auto_sun)
ob_auto_sun.rotation_euler = (0.872665, 0.174533, 0.523599)
bpy.context.view_layer.update()
